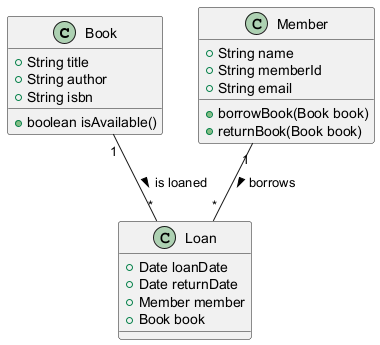

The diagram above was rendered by PlantUML. Its source (embedded in the PNG):
@startuml
class Book {
    +String title
    +String author
    +String isbn
    +boolean isAvailable()
}

class Member {
    +String name
    +String memberId
    +String email
    +borrowBook(Book book)
    +returnBook(Book book)
}

class Loan {
    +Date loanDate
    +Date returnDate
    +Member member
    +Book book
}

Member "1" -- "*" Loan : borrows >
Book "1" -- "*" Loan : is loaned >
@enduml